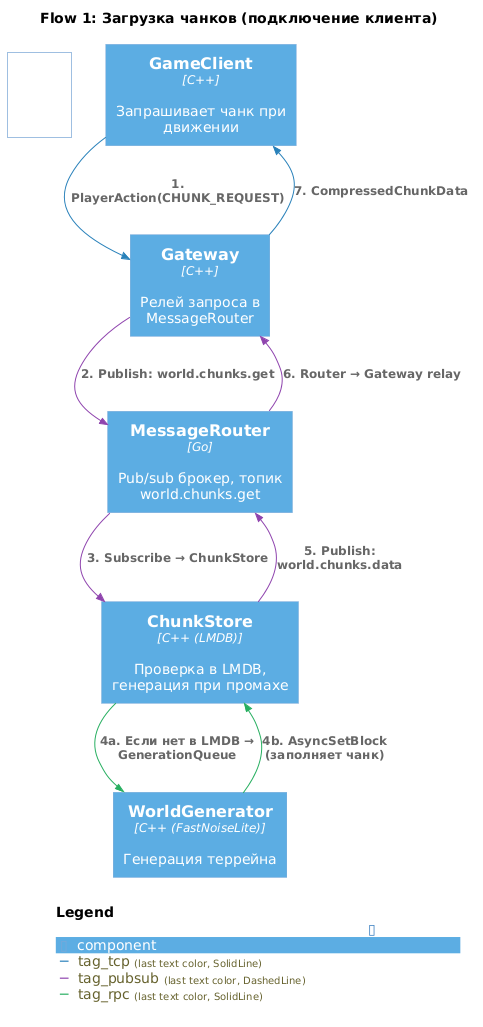

The diagram above was rendered by PlantUML. Its source (embedded in the PNG):
@startuml GTNH-Flow-ChunkLoading-level4
!include _common.puml

LAYOUT_TOP_DOWN()
LAYOUT_WITH_LEGEND()

title **Flow 1: Загрузка чанков (подключение клиента)**

Component(f1_client, "GameClient", "C++", "Запрашивает чанк при движении")
Component(f1_gateway, "Gateway", "C++", "Релей запроса в MessageRouter")
Component(f1_router, "MessageRouter", "Go", "Pub/sub брокер, топик world.chunks.get")
Component(f1_chunk, "ChunkStore", "C++ (LMDB)", "Проверка в LMDB, генерация при промахе")
Component(f1_gen, "WorldGenerator", "C++ (FastNoiseLite)", "Генерация террейна")

Rel(f1_client, f1_gateway, "1. PlayerAction(CHUNK_REQUEST)", $tags="tag_tcp")
Rel(f1_gateway, f1_router, "2. Publish: world.chunks.get", $tags="tag_pubsub")
Rel(f1_router, f1_chunk, "3. Subscribe → ChunkStore", $tags="tag_pubsub")
Rel(f1_chunk, f1_gen, "4a. Если нет в LMDB → GenerationQueue", $tags="tag_rpc")
Rel(f1_gen, f1_chunk, "4b. AsyncSetBlock (заполняет чанк)", $tags="tag_rpc")
Rel(f1_chunk, f1_router, "5. Publish: world.chunks.data", $tags="tag_pubsub")
Rel(f1_router, f1_gateway, "6. Router → Gateway relay", $tags="tag_pubsub")
Rel(f1_gateway, f1_client, "7. CompressedChunkData", $tags="tag_tcp")

SHOW_LEGEND()
@enduml